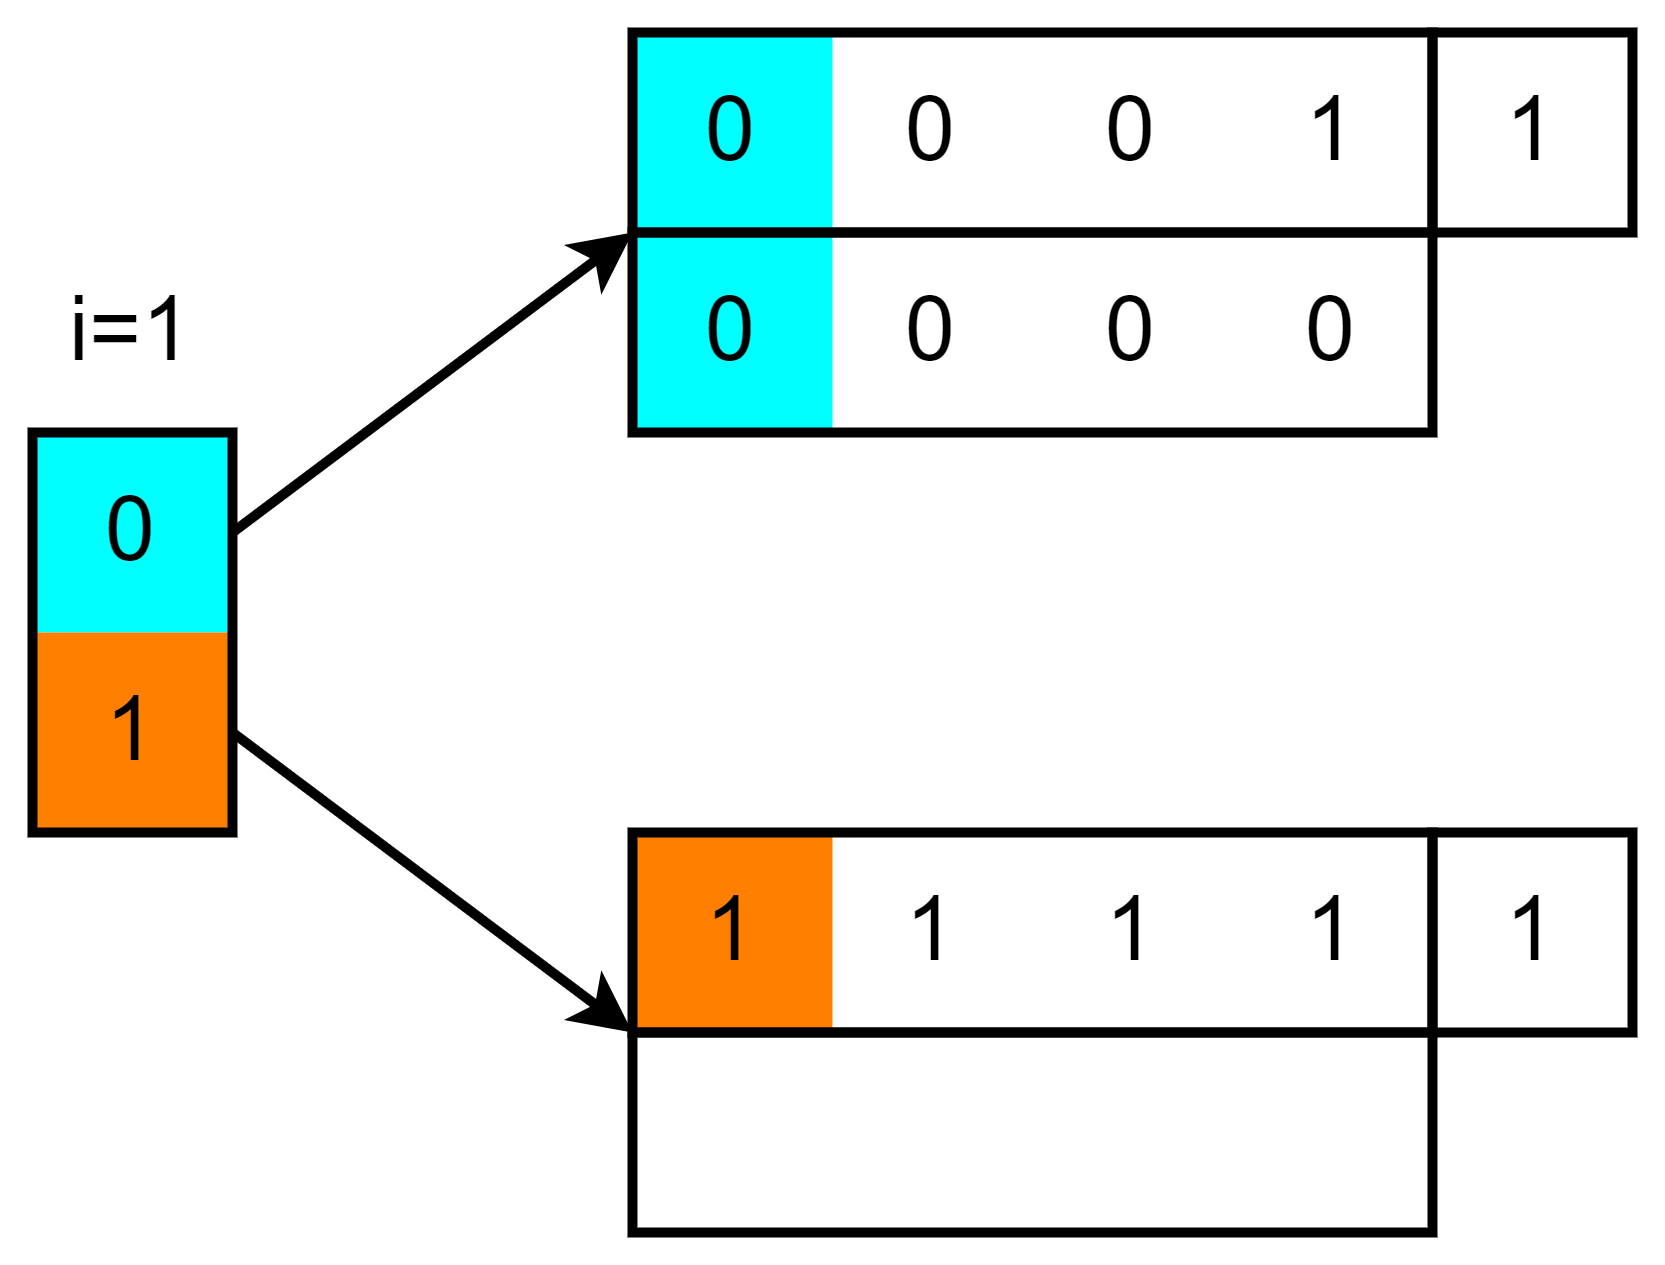

The diagram above was exported from draw.io. Its source (the exported page's mxGraphModel, read from the mxfile embedded in the PNG):
<mxGraphModel dx="472" dy="570" grid="1" gridSize="10" guides="1" tooltips="1" connect="1" arrows="1" fold="1" page="1" pageScale="1" pageWidth="1169" pageHeight="827" math="1" shadow="0">
  <root>
    <mxCell id="CSb819kKwJ3KoSl3L-gB-0" />
    <mxCell id="CSb819kKwJ3KoSl3L-gB-1" parent="CSb819kKwJ3KoSl3L-gB-0" />
    <mxCell id="CSb819kKwJ3KoSl3L-gB-12" value="0" style="text;html=1;align=center;verticalAlign=middle;whiteSpace=wrap;rounded=0;strokeWidth=1;fontSize=18;fillColor=#00FFFF;fillStyle=auto;" vertex="1" parent="CSb819kKwJ3KoSl3L-gB-1">
      <mxGeometry x="480" y="360" width="40" height="40" as="geometry" />
    </mxCell>
    <mxCell id="CSb819kKwJ3KoSl3L-gB-13" value="1" style="text;html=1;align=center;verticalAlign=middle;whiteSpace=wrap;rounded=0;strokeWidth=1;fontSize=18;fillColor=#FF8000;" vertex="1" parent="CSb819kKwJ3KoSl3L-gB-1">
      <mxGeometry x="480" y="400" width="40" height="40" as="geometry" />
    </mxCell>
    <mxCell id="CSb819kKwJ3KoSl3L-gB-14" value="" style="rounded=0;whiteSpace=wrap;html=1;strokeWidth=2;fillColor=none;" vertex="1" parent="CSb819kKwJ3KoSl3L-gB-1">
      <mxGeometry x="480" y="360" width="40" height="80" as="geometry" />
    </mxCell>
    <mxCell id="CSb819kKwJ3KoSl3L-gB-4" value="0" style="text;html=1;align=center;verticalAlign=middle;whiteSpace=wrap;rounded=0;strokeWidth=1;fontSize=18;fillColor=#00FFFF;" vertex="1" parent="CSb819kKwJ3KoSl3L-gB-1">
      <mxGeometry x="600" y="280" width="40" height="40" as="geometry" />
    </mxCell>
    <mxCell id="CSb819kKwJ3KoSl3L-gB-5" value="0" style="text;html=1;align=center;verticalAlign=middle;whiteSpace=wrap;rounded=0;strokeWidth=1;fontSize=18;" vertex="1" parent="CSb819kKwJ3KoSl3L-gB-1">
      <mxGeometry x="640" y="280" width="40" height="40" as="geometry" />
    </mxCell>
    <mxCell id="CSb819kKwJ3KoSl3L-gB-6" value="0" style="text;html=1;align=center;verticalAlign=middle;whiteSpace=wrap;rounded=0;strokeWidth=1;fontSize=18;" vertex="1" parent="CSb819kKwJ3KoSl3L-gB-1">
      <mxGeometry x="680" y="280" width="40" height="40" as="geometry" />
    </mxCell>
    <mxCell id="CSb819kKwJ3KoSl3L-gB-7" value="1" style="text;html=1;align=center;verticalAlign=middle;whiteSpace=wrap;rounded=0;strokeWidth=1;fontSize=18;" vertex="1" parent="CSb819kKwJ3KoSl3L-gB-1">
      <mxGeometry x="720" y="280" width="40" height="40" as="geometry" />
    </mxCell>
    <mxCell id="WUHTmo-pvj6zCEuq1kHc-0" value="0" style="text;html=1;align=center;verticalAlign=middle;whiteSpace=wrap;rounded=0;strokeWidth=1;fontSize=18;fillColor=#00FFFF;" vertex="1" parent="CSb819kKwJ3KoSl3L-gB-1">
      <mxGeometry x="600" y="320" width="40" height="40" as="geometry" />
    </mxCell>
    <mxCell id="WUHTmo-pvj6zCEuq1kHc-1" value="0" style="text;html=1;align=center;verticalAlign=middle;whiteSpace=wrap;rounded=0;strokeWidth=1;fontSize=18;" vertex="1" parent="CSb819kKwJ3KoSl3L-gB-1">
      <mxGeometry x="640" y="320" width="40" height="40" as="geometry" />
    </mxCell>
    <mxCell id="WUHTmo-pvj6zCEuq1kHc-2" value="0" style="text;html=1;align=center;verticalAlign=middle;whiteSpace=wrap;rounded=0;strokeWidth=1;fontSize=18;" vertex="1" parent="CSb819kKwJ3KoSl3L-gB-1">
      <mxGeometry x="680" y="320" width="40" height="40" as="geometry" />
    </mxCell>
    <mxCell id="WUHTmo-pvj6zCEuq1kHc-3" value="0" style="text;html=1;align=center;verticalAlign=middle;whiteSpace=wrap;rounded=0;strokeWidth=1;fontSize=18;" vertex="1" parent="CSb819kKwJ3KoSl3L-gB-1">
      <mxGeometry x="720" y="320" width="40" height="40" as="geometry" />
    </mxCell>
    <mxCell id="CSb819kKwJ3KoSl3L-gB-16" value="" style="rounded=0;whiteSpace=wrap;html=1;strokeWidth=2;fillColor=none;" vertex="1" parent="CSb819kKwJ3KoSl3L-gB-1">
      <mxGeometry x="600" y="280" width="160" height="40" as="geometry" />
    </mxCell>
    <mxCell id="CSb819kKwJ3KoSl3L-gB-2" value="1" style="text;html=1;align=center;verticalAlign=middle;whiteSpace=wrap;rounded=0;strokeWidth=1;fontSize=18;" vertex="1" parent="CSb819kKwJ3KoSl3L-gB-1">
      <mxGeometry x="760" y="440" width="40" height="40" as="geometry" />
    </mxCell>
    <mxCell id="CSb819kKwJ3KoSl3L-gB-3" value="1" style="text;html=1;align=center;verticalAlign=middle;whiteSpace=wrap;rounded=0;strokeWidth=1;fontSize=18;" vertex="1" parent="CSb819kKwJ3KoSl3L-gB-1">
      <mxGeometry x="760" y="280" width="40" height="40" as="geometry" />
    </mxCell>
    <mxCell id="CSb819kKwJ3KoSl3L-gB-8" value="1" style="text;html=1;align=center;verticalAlign=middle;whiteSpace=wrap;rounded=0;strokeWidth=1;fontSize=18;fillColor=#FF8000;" vertex="1" parent="CSb819kKwJ3KoSl3L-gB-1">
      <mxGeometry x="600" y="440" width="40" height="40" as="geometry" />
    </mxCell>
    <mxCell id="CSb819kKwJ3KoSl3L-gB-9" value="1" style="text;html=1;align=center;verticalAlign=middle;whiteSpace=wrap;rounded=0;strokeWidth=1;fontSize=18;" vertex="1" parent="CSb819kKwJ3KoSl3L-gB-1">
      <mxGeometry x="640" y="440" width="40" height="40" as="geometry" />
    </mxCell>
    <mxCell id="CSb819kKwJ3KoSl3L-gB-10" value="1" style="text;html=1;align=center;verticalAlign=middle;whiteSpace=wrap;rounded=0;strokeWidth=1;fontSize=18;" vertex="1" parent="CSb819kKwJ3KoSl3L-gB-1">
      <mxGeometry x="680" y="440" width="40" height="40" as="geometry" />
    </mxCell>
    <mxCell id="CSb819kKwJ3KoSl3L-gB-11" value="1" style="text;html=1;align=center;verticalAlign=middle;whiteSpace=wrap;rounded=0;strokeWidth=1;fontSize=18;" vertex="1" parent="CSb819kKwJ3KoSl3L-gB-1">
      <mxGeometry x="720" y="440" width="40" height="40" as="geometry" />
    </mxCell>
    <mxCell id="CSb819kKwJ3KoSl3L-gB-15" value="&lt;font style=&quot;font-size: 18px;&quot;&gt;i=1&lt;/font&gt;" style="text;html=1;align=center;verticalAlign=middle;whiteSpace=wrap;rounded=0;" vertex="1" parent="CSb819kKwJ3KoSl3L-gB-1">
      <mxGeometry x="480" y="320" width="40" height="40" as="geometry" />
    </mxCell>
    <mxCell id="CSb819kKwJ3KoSl3L-gB-17" value="" style="rounded=0;whiteSpace=wrap;html=1;strokeWidth=2;fillColor=none;" vertex="1" parent="CSb819kKwJ3KoSl3L-gB-1">
      <mxGeometry x="600" y="320" width="160" height="40" as="geometry" />
    </mxCell>
    <mxCell id="CSb819kKwJ3KoSl3L-gB-18" value="" style="rounded=0;whiteSpace=wrap;html=1;strokeWidth=2;fillColor=none;" vertex="1" parent="CSb819kKwJ3KoSl3L-gB-1">
      <mxGeometry x="760" y="280" width="40" height="40" as="geometry" />
    </mxCell>
    <mxCell id="CSb819kKwJ3KoSl3L-gB-19" value="" style="rounded=0;whiteSpace=wrap;html=1;strokeWidth=2;fillColor=none;" vertex="1" parent="CSb819kKwJ3KoSl3L-gB-1">
      <mxGeometry x="600" y="440" width="160" height="40" as="geometry" />
    </mxCell>
    <mxCell id="CSb819kKwJ3KoSl3L-gB-20" value="" style="rounded=0;whiteSpace=wrap;html=1;strokeWidth=2;fillColor=none;" vertex="1" parent="CSb819kKwJ3KoSl3L-gB-1">
      <mxGeometry x="600" y="480" width="160" height="40" as="geometry" />
    </mxCell>
    <mxCell id="CSb819kKwJ3KoSl3L-gB-21" value="" style="rounded=0;whiteSpace=wrap;html=1;strokeWidth=2;fillColor=none;" vertex="1" parent="CSb819kKwJ3KoSl3L-gB-1">
      <mxGeometry x="760" y="440" width="40" height="40" as="geometry" />
    </mxCell>
    <mxCell id="CSb819kKwJ3KoSl3L-gB-22" value="" style="endArrow=classic;html=1;rounded=0;exitX=1;exitY=0.5;exitDx=0;exitDy=0;entryX=0;entryY=0;entryDx=0;entryDy=0;strokeWidth=2;" edge="1" parent="CSb819kKwJ3KoSl3L-gB-1" source="CSb819kKwJ3KoSl3L-gB-12" target="CSb819kKwJ3KoSl3L-gB-17">
      <mxGeometry width="50" height="50" relative="1" as="geometry">
        <mxPoint x="530" y="450" as="sourcePoint" />
        <mxPoint x="590" y="290" as="targetPoint" />
      </mxGeometry>
    </mxCell>
    <mxCell id="CSb819kKwJ3KoSl3L-gB-23" value="" style="endArrow=classic;html=1;rounded=0;exitX=1;exitY=0.5;exitDx=0;exitDy=0;entryX=0;entryY=0;entryDx=0;entryDy=0;strokeWidth=2;" edge="1" parent="CSb819kKwJ3KoSl3L-gB-1" source="CSb819kKwJ3KoSl3L-gB-13" target="CSb819kKwJ3KoSl3L-gB-20">
      <mxGeometry width="50" height="50" relative="1" as="geometry">
        <mxPoint x="530" y="390" as="sourcePoint" />
        <mxPoint x="610" y="330" as="targetPoint" />
      </mxGeometry>
    </mxCell>
  </root>
</mxGraphModel>